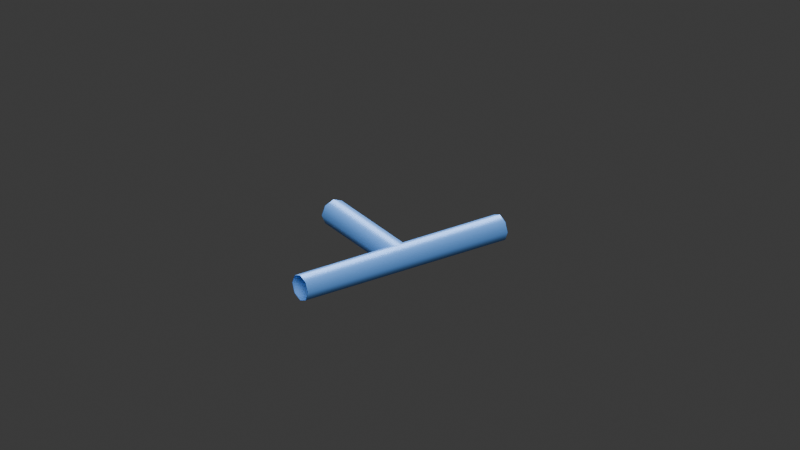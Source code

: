 # Source: Connection_AirPipeTee.blend  (saved by Blender 4.5.92; exported with 4.5.12 LTS)
import bpy
from mathutils import Matrix  # noqa: F401  (used for matrix-valued properties, if any)

bpy.ops.wm.read_factory_settings(use_empty=True)
scene = bpy.context.scene
scene.name = 'Connection_AirPipeTee'

# ---- materials (node trees are filled in below, after node groups)
mat_air = bpy.data.materials.new('air')
mat_air.diffuse_color = (0.13, 0.36, 0.88, 1.0)

# ---- material node trees
mat_air.use_nodes = True; mat_air.node_tree.nodes.clear()
_N = mat_air.node_tree.nodes; _L = mat_air.node_tree.links
n0 = _N.new('ShaderNodeBsdfPrincipled'); n0.name = 'Principled BSDF'; n0.location = (-200, 100)
n0.inputs[0].default_value = (0.13, 0.36, 0.88, 1.0)
n0.inputs[1].default_value = 0.22
n0.inputs[2].default_value = 0.43
n1 = _N.new('ShaderNodeOutputMaterial'); n1.name = 'Material Output'; n1.location = (200, 100)
_L.new(n0.outputs[0], n1.inputs[0])
n1.is_active_output = True

# ---- world
world_world = bpy.data.worlds.new('World'); scene.world = world_world
world_world.use_nodes = True; world_world.node_tree.nodes.clear()
_N = world_world.node_tree.nodes; _L = world_world.node_tree.links
n0 = _N.new('ShaderNodeOutputWorld'); n0.name = 'World Output'; n0.location = (200, 100)
n1 = _N.new('ShaderNodeBackground'); n1.name = 'Background'; n1.location = (-200, 100)
n1.inputs[0].default_value = (0.05088, 0.05088, 0.05088, 1.0)
_L.new(n1.outputs[0], n0.inputs[0])
n0.is_active_output = True
world_world.color = (0.12, 0.12, 0.12)
world_world.sun_shadow_jitter_overblur = 0.0

# ---- cameras
cam_camera_010 = bpy.data.cameras.new('Camera.010')
cam_camera_010.type = 'ORTHO'
cam_camera_010.ortho_scale = 2.0

# ---- lights
light_area_018 = bpy.data.lights.new('Area.018', 'AREA')
light_area_018.energy = 1000.0
light_area_018.size = 5.0
light_area_018.size_y = 1.0
light_area_019 = bpy.data.lights.new('Area.019', 'AREA')
light_area_019.energy = 800.0
light_area_019.size = 5.0
light_area_019.size_y = 1.0

# ---- meshes
me_branch = bpy.data.meshes.new('Branch')
me_branch.from_pydata([(-0.02475, 0.0, 0.08475), (-1.405e-08, 0.0, 0.095), (0.02475, 0.0, 0.08475), (0.035, 0.0, 0.06), (0.02475, 0.0, 0.03525), (2.642e-09, 0.0, 0.025), (-0.02475, 0.0, 0.03525), (-0.035, 1.11e-16, 0.06), (-0.02475, 0.3, 0.08475), (-1.405e-08, 0.3, 0.095), (0.02475, 0.3, 0.08475), (0.035, 0.3, 0.06), (0.02475, 0.3, 0.03525), (2.642e-09, 0.3, 0.025), (-0.02475, 0.3, 0.03525), (-0.035, 0.3, 0.06)], [], [(0, 8, 15, 7), (1, 9, 8, 0), (2, 10, 9, 1), (3, 11, 10, 2), (4, 12, 11, 3), (5, 13, 12, 4), (6, 14, 13, 5), (7, 15, 14, 6)])
me_branch.polygons.foreach_set('use_smooth', [True] * 8)
_uv = me_branch.uv_layers.new(name='UVMap')
_uv.uv.foreach_set('vector', [0.0, 1.0, 1.0, 1.0, 1.0, 0.875, 0.0, 0.875, 0.0, 0.125, 1.0, 0.125, 1.0, 0.0, 0.0, 0.0, 0.0, 0.25, 1.0, 0.25, 1.0, 0.125, 0.0, 0.125, 0.0, 0.375, 1.0, 0.375, 1.0, 0.25, 0.0, 0.25, 0.0, 0.5, 1.0, 0.5, 1.0, 0.375, 0.0, 0.375, 0.0, 0.625, 1.0, 0.625, 1.0, 0.5, 0.0, 0.5, 0.0, 0.75, 1.0, 0.75, 1.0, 0.625, 0.0, 0.625, 0.0, 0.875, 1.0, 0.875, 1.0, 0.75, 0.0, 0.75])
me_branch.materials.append(mat_air)
me_branch.auto_texspace = False
me_branch.update()
me_run = bpy.data.meshes.new('Run')
me_run.from_pydata([(-0.3, 0.02475, 0.08475), (-0.3, 1.863e-08, 0.095), (-0.3, -0.02475, 0.08475), (-0.3, -0.035, 0.06), (-0.3, -0.02475, 0.03525), (-0.3, -7.451e-09, 0.025), (-0.3, 0.02475, 0.03525), (-0.3, 0.035, 0.06), (0.3, 0.02475, 0.08475), (0.3, 1.863e-08, 0.095), (0.3, -0.02475, 0.08475), (0.3, -0.035, 0.06), (0.3, -0.02475, 0.03525), (0.3, -7.451e-09, 0.025), (0.3, 0.02475, 0.03525), (0.3, 0.035, 0.06)], [], [(0, 8, 15, 7), (1, 9, 8, 0), (2, 10, 9, 1), (3, 11, 10, 2), (4, 12, 11, 3), (5, 13, 12, 4), (6, 14, 13, 5), (7, 15, 14, 6)])
me_run.polygons.foreach_set('use_smooth', [True] * 8)
_uv = me_run.uv_layers.new(name='UVMap')
_uv.uv.foreach_set('vector', [0.0, 1.0, 1.0, 1.0, 1.0, 0.875, 0.0, 0.875, 0.0, 0.125, 1.0, 0.125, 1.0, 0.0, 0.0, 0.0, 0.0, 0.25, 1.0, 0.25, 1.0, 0.125, 0.0, 0.125, 0.0, 0.375, 1.0, 0.375, 1.0, 0.25, 0.0, 0.25, 0.0, 0.5, 1.0, 0.5, 1.0, 0.375, 0.0, 0.375, 0.0, 0.625, 1.0, 0.625, 1.0, 0.5, 0.0, 0.5, 0.0, 0.75, 1.0, 0.75, 1.0, 0.625, 0.0, 0.625, 0.0, 0.875, 1.0, 0.875, 1.0, 0.75, 0.0, 0.75])
me_run.materials.append(mat_air)
me_run.auto_texspace = False
me_run.update()

# ---- objects
ob_connection_airpipetee = bpy.data.objects.new('Connection_AirPipeTee', None)
ob_branch = bpy.data.objects.new('Branch', me_branch)
ob_branchanchor = bpy.data.objects.new('BranchAnchor', None)
ob_endanchor_008 = bpy.data.objects.new('EndAnchor.008', None)
ob_run = bpy.data.objects.new('Run', me_run)
ob_startanchor_008 = bpy.data.objects.new('StartAnchor.008', None)
ob_camera_009 = bpy.data.objects.new('Camera.009', cam_camera_010)
ob_area_018 = bpy.data.objects.new('Area.018', light_area_018)
ob_area_019 = bpy.data.objects.new('Area.019', light_area_019)

# ---- transforms, parenting, visibility, modifiers, constraints
ob_connection_airpipetee.location = (0.0, 0.0, 0.0)
ob_connection_airpipetee.empty_display_size = 0.15
ob_branch.parent = ob_connection_airpipetee
ob_branch.location = (0.0, 0.0, 0.0)
ob_branchanchor.parent = ob_connection_airpipetee
ob_branchanchor.location = (0.0, 0.3, 0.06)
ob_branchanchor.empty_display_size = 0.15
ob_endanchor_008.parent = ob_connection_airpipetee
ob_endanchor_008.location = (0.3, 0.0, 0.06)
ob_endanchor_008.empty_display_size = 0.15
ob_run.parent = ob_connection_airpipetee
ob_run.location = (0.0, 0.0, 0.0)
ob_startanchor_008.parent = ob_connection_airpipetee
ob_startanchor_008.location = (-0.3, 0.0, 0.06)
ob_startanchor_008.empty_display_size = 0.15
ob_camera_009.location = (-2.0, -3.0, 2.0)
ob_camera_009.rotation_euler = (1.097, -1.288e-08, -0.588)
ob_area_018.location = (-4.0, -5.0, 7.0)
ob_area_018.rotation_euler = (0.7409, -1.626e-08, -0.6747)
ob_area_019.location = (3.0, 4.0, 5.0)
ob_area_019.rotation_euler = (0.7854, 1.321e-07, 2.498)

# ---- collection membership
scene.collection.objects.link(ob_connection_airpipetee)
scene.collection.objects.link(ob_branch)
scene.collection.objects.link(ob_branchanchor)
scene.collection.objects.link(ob_endanchor_008)
scene.collection.objects.link(ob_run)
scene.collection.objects.link(ob_startanchor_008)
scene.collection.objects.link(ob_camera_009)
scene.collection.objects.link(ob_area_018)
scene.collection.objects.link(ob_area_019)

# ---- scene / render settings (as saved in the file)
scene.camera = ob_camera_009
scene.frame_start = 1; scene.frame_end = 250; scene.frame_set(1)
scene.render.engine = 'BLENDER_EEVEE_NEXT'
scene.render.image_settings.exr_codec = 'NONE'
scene.render.simplify_subdivision_render = 0
scene.render.simplify_child_particles_render = 0.0
scene.eevee.use_volume_custom_range = False
scene.eevee.use_fast_gi = False
scene.eevee.use_shadows = False
scene.view_settings.white_balance_temperature = 0.0
scene.view_settings.white_balance_tint = 0.0
scene.view_settings.white_balance_whitepoint = (2.97, 0.5193, -0.0414)
bpy.context.view_layer.update()
